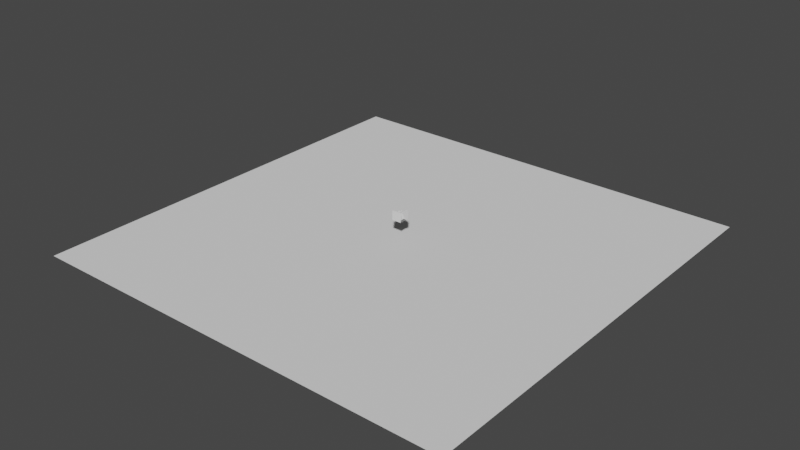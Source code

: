 # Source: fracture.blend  (saved by Blender 3.6.13; exported with 4.5.12 LTS)
import bpy
from mathutils import Matrix  # noqa: F401  (used for matrix-valued properties, if any)

bpy.ops.wm.read_factory_settings(use_empty=True)
scene = bpy.context.scene
scene.name = 'Scene'

# ---- collections
col_collection = bpy.data.collections.new('Collection'); scene.collection.children.link(col_collection)

# ---- world
world_world = bpy.data.worlds.new('World'); scene.world = world_world
world_world.use_nodes = True; world_world.node_tree.nodes.clear()
_N = world_world.node_tree.nodes; _L = world_world.node_tree.links
n0 = _N.new('ShaderNodeOutputWorld'); n0.name = 'World Output'; n0.location = (300, 300)
n1 = _N.new('ShaderNodeBackground'); n1.name = 'Background'; n1.location = (10, 300)
n1.inputs[0].default_value = (0.05088, 0.05088, 0.05088, 1.0)
_L.new(n1.outputs[0], n0.inputs[0])
n0.is_active_output = True
world_world.color = (0.05088, 0.05088, 0.05088)
world_world.use_sun_shadow = False
world_world.sun_shadow_jitter_overblur = 0.0

# ---- meshes
me_plane = bpy.data.meshes.new('Plane')
me_plane.from_pydata([(-1.0, -1.0, 0.0), (1.0, -1.0, 0.0), (-1.0, 1.0, 0.0), (1.0, 1.0, 0.0)], [], [(0, 1, 3, 2)])
_uv = me_plane.uv_layers.new(name='UVMap')
_uv.uv.foreach_set('vector', [0.0, 0.0, 1.0, 0.0, 1.0, 1.0, 0.0, 1.0])
me_plane.update()
me_cube_001 = bpy.data.meshes.new('Cube.001')
me_cube_001.from_pydata([(-1.0, -1.0, -1.0), (-1.0, -1.0, 1.0), (-1.0, 1.0, -1.0), (-1.0, 1.0, 1.0), (1.0, -1.0, -1.0), (1.0, -1.0, 1.0), (1.0, 1.0, -1.0), (1.0, 1.0, 1.0)], [], [(0, 1, 3, 2), (2, 3, 7, 6), (6, 7, 5, 4), (4, 5, 1, 0), (2, 6, 4, 0), (7, 3, 1, 5)])
_uv = me_cube_001.uv_layers.new(name='UVMap')
_uv.uv.foreach_set('vector', [0.375, 0.0, 0.625, 0.0, 0.625, 0.25, 0.375, 0.25, 0.375, 0.25, 0.625, 0.25, 0.625, 0.5, 0.375, 0.5, 0.375, 0.5, 0.625, 0.5, 0.625, 0.75, 0.375, 0.75, 0.375, 0.75, 0.625, 0.75, 0.625, 1.0, 0.375, 1.0, 0.125, 0.5, 0.375, 0.5, 0.375, 0.75, 0.125, 0.75, 0.625, 0.5, 0.875, 0.5, 0.875, 0.75, 0.625, 0.75])
me_cube_001.update()
me_cube_cell_022 = bpy.data.meshes.new('Cube_cell.022')
me_cube_cell_022.from_pydata([(-0.1694, -0.1223, 0.1193), (-0.04811, 0.1199, -0.1201), (0.03745, 0.08257, -0.09454), (0.1831, -0.06572, -0.0694), (-0.1694, -0.1223, -0.2171), (-0.1694, 0.144, 0.08478), (-0.1694, 0.1472, 0.05621), (-0.1694, 0.04156, -0.1831), (0.1526, -0.1223, -0.09319), (0.2126, -0.1129, 0.1193), (0.1887, -0.1223, -0.07915), (0.2137, -0.1223, 0.1193), (-0.1694, 0.14, 0.1193), (0.03092, 0.06043, 0.1193), (0.04565, 0.05451, 0.1193), (0.1526, -0.1223, -0.09319), (0.1887, -0.1223, -0.07915), (-0.1694, 0.144, 0.08478), (-0.1694, 0.1472, 0.05621), (-0.1694, 0.04156, -0.1831), (0.2126, -0.1129, 0.1193), (0.2137, -0.1223, 0.1193), (-0.1694, 0.14, 0.1193), (0.03092, 0.06043, 0.1193), (-0.1694, -0.1223, -0.2171), (0.04565, 0.05451, 0.1193)], [], [(3, 2, 25, 20), (17, 1, 18), (18, 1, 19), (3, 20, 21, 16), (1, 3, 16, 15), (23, 1, 17, 22), (2, 1, 23, 25), (2, 3, 1), (24, 0, 12, 5, 6, 7), (0, 24, 8, 10, 11), (14, 13, 12, 0, 11, 9), (19, 1, 15, 4)])
_k = set([(4, 15), (4, 19), (5, 6), (5, 12), (6, 7), (7, 24), (8, 10), (8, 24), (9, 11), (9, 14), (10, 11), (12, 13), (13, 14), (15, 16), (16, 21), (17, 18), (17, 22), (18, 19), (20, 21), (20, 25), (22, 23), (23, 25)])
me_cube_cell_022.attributes.new('sharp_edge', 'BOOLEAN', 'EDGE').data.foreach_set('value', [ (min(e.vertices), max(e.vertices)) in _k for e in me_cube_cell_022.edges])
_uv = me_cube_cell_022.uv_layers.new(name='UVMap')
_uv.uv.foreach_set('vector', [0.0, 0.0, 1.0, 0.0, 1.0, 0.809, 0.7895, 0.7895, 0.2923, 0.0, 1.0, 0.0, 1.0, 0.7064, 0.7064, 0.7064, 0.0, 0.0, 0.7064, 0.0, 0.0, 0.0, 0.7895, 0.0, 0.8805, 0.08451, 0.5331, 0.5331, 0.0, 0.0, 1.0, 0.0, 1.0, 0.5331, 0.8302, 0.8302, 0.1741, 0.0, 1.0, 0.0, 1.0, 0.7077, 0.9236, 0.7503, 0.0, 0.0, 1.0, 0.0, 1.0, 0.8259, 0.809, 0.809, 0.0, 0.0, 1.0, 0.0, 1.0, 1.0, 0.4394, 0.0, 0.625, 0.0, 0.625, 0.1447, 0.606, 0.1469, 0.5902, 0.1487, 0.4582, 0.0904, 0.625, 1.0, 0.4394, 1.0, 0.5078, 0.8224, 0.5155, 0.8024, 0.625, 0.7886, 0.7563, 0.6525, 0.7645, 0.6492, 0.875, 0.6053, 0.875, 0.75, 0.6636, 0.75, 0.6642, 0.7448, 0.7064, 0.7064, 0.0, 0.0, 0.8302, 0.0, 0.7244, 0.6024])
me_cube_cell_022.update()
me_cube_cell_023 = bpy.data.meshes.new('Cube_cell.023')
me_cube_cell_023.from_pydata([(-0.03981, 0.09765, -0.1415), (0.08081, -0.1125, 0.07213), (-0.03981, -0.0852, 0.2469), (-0.03981, -0.1903, 0.00903), (-0.03981, -0.09404, -0.07751), (0.01314, 0.04209, -0.1415), (-0.03981, -0.0227, -0.1415), (0.05923, 0.09765, -0.1406), (0.1255, 0.09765, -0.06686), (-0.03981, 0.09765, 0.1864), (-0.03981, 0.07199, 0.1951), (-0.03981, -0.1903, 0.00903), (-0.03981, -0.09404, -0.07751), (-0.03981, -0.0227, -0.1415), (0.01314, 0.04209, -0.1415), (0.1255, 0.09765, -0.06686), (-0.03981, 0.09765, 0.1864), (-0.03981, 0.07199, 0.1951), (-0.03981, -0.0852, 0.2469), (0.05923, 0.09765, -0.1406)], [], [(1, 18, 11), (13, 14, 12), (19, 1, 11, 12, 14), (1, 19, 15), (17, 1, 15, 16), (18, 1, 17), (4, 3, 2, 10, 9, 0, 6), (0, 9, 8, 7), (0, 7, 5, 6)])
_k = set([(2, 3), (2, 10), (3, 4), (4, 6), (5, 6), (5, 7), (7, 8), (8, 9), (9, 10), (11, 12), (11, 18), (12, 13), (13, 14), (14, 19), (15, 16), (15, 19), (16, 17), (17, 18)])
me_cube_cell_023.attributes.new('sharp_edge', 'BOOLEAN', 'EDGE').data.foreach_set('value', [ (min(e.vertices), max(e.vertices)) in _k for e in me_cube_cell_023.edges])
_uv = me_cube_cell_023.uv_layers.new(name='UVMap')
_uv.uv.foreach_set('vector', [0.0, 0.0, 0.7054, 0.0, 0.7071, 0.7071, 0.4787, 0.1321, 1.0, 0.2848, 1.0, 0.6527, 0.1916, 0.0, 1.0, 0.0, 1.0, 0.7071, 0.6527, 0.6527, 0.2848, 0.2848, 1.0, 1.0, 0.1916, 0.1916, 1.0, 0.1936, 1.0, 0.292, 1.0, 1.0, 0.1936, 0.1936, 0.9257, 0.1935, 1.0, 0.2946, 1.0, 1.0, 0.292, 0.292, 0.4103, 0.1442, 0.458, 0.09115, 0.5893, 0.1491, 0.5607, 0.2358, 0.5559, 0.25, 0.375, 0.25, 0.375, 0.1836, 0.375, 0.25, 0.5559, 0.25, 0.4162, 0.3412, 0.375, 0.3042, 0.125, 0.5, 0.1792, 0.5, 0.1542, 0.5307, 0.125, 0.5664])
me_cube_cell_023.update()
me_cube_cell_014 = bpy.data.meshes.new('Cube_cell.014')
me_cube_cell_014.from_pydata([(-0.122, 0.0943, 0.1465), (0.08473, -0.1516, -0.06756), (0.00066, -0.1148, -0.09215), (0.1561, 0.08856, 0.1465), (0.09281, -0.1804, 0.1465), (0.1574, 0.0943, 0.1465), (0.1306, 0.0943, -0.2303), (-0.122, -0.09119, 0.1137), (-0.122, -0.09512, 0.1465), (0.06078, 0.0943, -0.2312), (0.04517, 0.0943, -0.2312), (-0.122, -0.08765, 0.08526), (-0.122, -0.02802, 0.06492), (0.00404, 0.0943, -0.1686), (-0.122, 0.0943, 0.02428), (0.1561, 0.08856, 0.1465), (0.09281, -0.1804, 0.1465), (0.1574, 0.0943, 0.1465), (0.1306, 0.0943, -0.2303), (-0.122, -0.09512, 0.1465), (-0.122, -0.08765, 0.08526), (-0.122, -0.02802, 0.06492), (0.04517, 0.0943, -0.2312), (0.00404, 0.0943, -0.1686), (-0.122, 0.0943, 0.02428), (0.06078, 0.0943, -0.2312), (-0.122, -0.09119, 0.1137)], [], [(16, 1, 15), (17, 15, 1, 18), (19, 26, 1, 16), (1, 2, 22, 25), (1, 25, 18), (2, 1, 26, 20), (22, 2, 20, 21, 23), (23, 21, 24), (11, 7, 8, 0, 14, 12), (0, 5, 6, 9, 10, 13, 14), (4, 3, 5, 0, 8)])
_k = set([(3, 4), (3, 5), (4, 8), (5, 6), (6, 9), (7, 8), (7, 11), (9, 10), (10, 13), (11, 12), (12, 14), (13, 14), (15, 16), (15, 17), (16, 19), (17, 18), (18, 25), (19, 26), (20, 21), (20, 26), (21, 24), (22, 23), (22, 25), (23, 24)])
me_cube_cell_014.attributes.new('sharp_edge', 'BOOLEAN', 'EDGE').data.foreach_set('value', [ (min(e.vertices), max(e.vertices)) in _k for e in me_cube_cell_014.edges])
_uv = me_cube_cell_014.uv_layers.new(name='UVMap')
_uv.uv.foreach_set('vector', [0.1896, 0.0, 1.0, 0.0, 1.0, 0.8111, 0.8305, 0.8194, 0.8111, 0.8111, 0.0, 0.0, 0.8316, 0.0, 0.1902, 0.1201, 0.1949, 0.0, 1.0, 0.0, 1.0, 0.8104, 1.0, 1.0, 0.0, 0.0, 0.8061, 0.0, 1.0, 0.1698, 1.0, 1.0, 0.1698, 0.1698, 1.0, 0.1684, 1.0, 0.0, 1.0, 1.0, 0.1949, 0.1949, 0.2897, 0.0, 0.8061, 0.8061, 0.0, 0.0, 0.7103, 0.0, 1.0, 0.2196, 1.0, 0.7726, 0.7726, 0.7726, 0.2196, 0.2196, 0.7723, 0.2197, 0.5912, 0.1496, 0.6069, 0.1477, 0.625, 0.1455, 0.625, 0.25, 0.5575, 0.25, 0.58, 0.1825, 0.625, 0.25, 0.625, 0.4042, 0.4171, 0.3894, 0.4166, 0.3509, 0.4166, 0.3423, 0.4511, 0.3196, 0.5575, 0.25, 0.7565, 0.6515, 0.7216, 0.5032, 0.7208, 0.5, 0.875, 0.5, 0.875, 0.6045])
me_cube_cell_014.update()
me_cube_cell_017 = bpy.data.meshes.new('Cube_cell.017')
me_cube_cell_017.from_pydata([(-0.2458, -0.2544, -0.08874), (0.2074, -0.2544, -0.08874), (-0.1238, -0.01169, 0.1239), (-0.03907, -0.04819, 0.1485), (0.1079, -0.197, 0.1741), (0.05658, 0.1988, -0.03544), (0.0275, 0.1988, -0.02318), (-0.009873, 0.1988, -0.01506), (-0.07863, 0.1988, -0.01551), (0.007776, 0.1988, -0.01497), (0.1133, -0.2544, 0.1642), (0.188, -0.2544, 0.05065), (0.2074, -0.2544, 0.02105), (0.2074, -0.01427, 0.02496), (0.1051, 0.1988, -0.05607), (0.2074, 0.1063, -0.04555), (0.07644, -0.2544, 0.1501), (0.09729, 0.1988, -0.08874), (0.2074, 0.103, -0.06068), (0.1446, 0.1549, -0.08874), (0.2074, 0.09657, -0.08874), (-0.1691, 0.1694, -0.08874), (-0.145, 0.1988, -0.08874), (-0.1315, 0.1988, -0.07373), (-0.2458, 0.07535, -0.08874), (-0.2458, 0.04821, -0.06435), (-0.2458, -0.09087, 0.06034), (-0.2458, -0.1456, 0.04887), (0.002793, -0.2544, 0.1218), (-0.2458, -0.2544, 0.02595), (-0.009873, 0.1988, -0.01506), (-0.07863, 0.1988, -0.01551), (0.1133, -0.2544, 0.1642), (0.188, -0.2544, 0.05065), (0.2074, -0.2544, 0.02105), (0.2074, -0.01427, 0.02496), (0.05658, 0.1988, -0.03544), (0.1051, 0.1988, -0.05607), (0.07644, -0.2544, 0.1501), (0.09729, 0.1988, -0.08874), (0.2074, 0.1063, -0.04555), (0.2074, 0.103, -0.06068), (0.1446, 0.1549, -0.08874), (0.2074, 0.09657, -0.08874), (-0.1691, 0.1694, -0.08874), (-0.145, 0.1988, -0.08874), (-0.2458, 0.07535, -0.08874), (-0.2458, 0.04821, -0.06435), (-0.2458, -0.09087, 0.06034), (-0.2458, -0.1456, 0.04887), (-0.2458, -0.2544, 0.02595), (-0.1315, 0.1988, -0.07373), (0.002793, -0.2544, 0.1218), (0.0275, 0.1988, -0.02318), (0.007776, 0.1988, -0.01497)], [], [(4, 36, 53), (31, 2, 30), (2, 3, 54, 30), (54, 3, 4, 53), (32, 33, 4), (35, 4, 33, 34), (37, 36, 4, 35, 40), (3, 2, 4), (32, 4, 2, 38), (37, 40, 41, 42, 39), (42, 41, 43), (44, 51, 45), (47, 2, 31, 51, 44, 46), (47, 48, 2), (2, 48, 49, 52, 38), (49, 50, 52), (26, 25, 24, 0, 29, 27), (9, 6, 5, 14, 17, 22, 23, 8, 7), (18, 15, 13, 12, 1, 20), (29, 0, 1, 12, 11, 10, 16, 28), (22, 17, 19, 20, 1, 0, 24, 21)])
_k = set([(5, 6), (5, 14), (6, 9), (7, 8), (7, 9), (8, 23), (10, 11), (10, 16), (11, 12), (12, 13), (13, 15), (14, 17), (15, 18), (16, 28), (17, 19), (18, 20), (19, 20), (21, 22), (21, 24), (22, 23), (24, 25), (25, 26), (26, 27), (27, 29), (28, 29), (30, 31), (30, 54), (31, 51), (32, 33), (32, 38), (33, 34), (34, 35), (35, 40), (36, 37), (36, 53), (37, 39), (38, 52), (39, 42), (40, 41), (41, 43), (42, 43), (44, 45), (44, 46), (45, 51), (46, 47), (47, 48), (48, 49), (49, 50), (50, 52), (53, 54)])
me_cube_cell_017.attributes.new('sharp_edge', 'BOOLEAN', 'EDGE').data.foreach_set('value', [ (min(e.vertices), max(e.vertices)) in _k for e in me_cube_cell_017.edges])
_uv = me_cube_cell_017.uv_layers.new(name='UVMap')
_uv.uv.foreach_set('vector', [0.0, 0.0, 0.8886, 0.0, 0.8874, 0.8874, 0.1909, 0.0, 1.0, 0.0, 1.0, 0.8074, 0.0, 0.0, 1.0, 0.0, 1.0, 0.8311, 0.8074, 0.8074, 0.8311, 0.8311, 0.0, 0.0, 1.0, 0.0, 1.0, 0.8874, 0.4676, 0.4676, 1.0, 0.4657, 1.0, 1.0, 1.0, 0.3067, 1.0, 1.0, 0.4657, 0.4657, 0.3729, 0.335, 0.7271, 0.0, 1.0, 0.1114, 1.0, 1.0, 0.3067, 0.3067, 0.2187, 0.0, 0.0, 0.0, 1.0, 0.0, 1.0, 1.0, 1.0, 0.4676, 1.0, 1.0, 0.0, 0.0, 0.8279, 0.0, 0.7271, 0.7271, 0.2187, 0.2187, 0.2003, 0.0, 0.486, 0.0, 0.727, 0.3054, 0.486, 0.486, 0.2003, 0.2003, 0.4881, 0.2078, 0.5524, 0.0, 0.7189, 0.0, 0.7184, 0.1661, 0.2827, 0.0, 1.0, 0.0, 1.0, 0.8091, 0.7189, 0.7189, 0.5524, 0.5524, 0.2517, 0.09438, 0.2827, 0.2827, 1.0, 0.2922, 1.0, 1.0, 1.0, 1.0, 0.2922, 0.2922, 0.1216, 0.0, 0.7217, 0.0, 1.0, 0.1721, 0.1216, 0.1216, 0.7216, 0.1211, 0.7217, 0.7217, 0.4572, 0.09021, 0.3885, 0.1669, 0.375, 0.1819, 0.375, 0.0, 0.4383, 0.0, 0.4509, 0.06002, 0.4157, 0.3899, 0.4112, 0.4008, 0.4044, 0.4168, 0.393, 0.4435, 0.375, 0.4393, 0.375, 0.3056, 0.3833, 0.3131, 0.4154, 0.3422, 0.4156, 0.3801, 0.3905, 0.5529, 0.3988, 0.551, 0.4377, 0.6175, 0.4356, 0.75, 0.375, 0.75, 0.375, 0.5564, 0.4383, 1.0, 0.375, 1.0, 0.375, 0.75, 0.4356, 0.75, 0.4519, 0.7607, 0.5146, 0.8019, 0.5068, 0.8222, 0.4911, 0.8629, 0.1806, 0.5, 0.3143, 0.5, 0.3404, 0.5242, 0.375, 0.5564, 0.375, 0.75, 0.125, 0.75, 0.125, 0.5681, 0.1673, 0.5162])
me_cube_cell_017.update()
me_cube_cell_018 = bpy.data.meshes.new('Cube_cell.018')
me_cube_cell_018.from_pydata([(0.04119, -0.04946, 0.133), (-0.05771, 0.007356, -0.05559), (-0.05177, -0.04946, -0.06551), (0.04119, -0.04946, -0.2074), (0.04119, 0.1883, -0.2035), (-0.02824, -0.0399, 0.133), (-0.02704, -0.04946, 0.133), (0.04119, 0.04208, 0.133), (-0.05177, -0.04946, -0.06551), (0.04119, -0.04946, -0.2074), (-0.02704, -0.04946, 0.133), (-0.02824, -0.0399, 0.133), (0.04119, 0.04208, 0.133), (0.04119, 0.1883, -0.2035)], [], [(1, 8, 10, 11), (1, 13, 9, 8), (12, 0, 3, 4), (3, 0, 6, 2), (5, 6, 0, 12), (13, 1, 11, 7)])
_k = set([(2, 3), (2, 6), (3, 4), (4, 12), (5, 6), (5, 12), (7, 11), (7, 13), (8, 9), (8, 10), (9, 13), (10, 11)])
me_cube_cell_018.attributes.new('sharp_edge', 'BOOLEAN', 'EDGE').data.foreach_set('value', [ (min(e.vertices), max(e.vertices)) in _k for e in me_cube_cell_018.edges])
_uv = me_cube_cell_018.uv_layers.new(name='UVMap')
_uv.uv.foreach_set('vector', [1.0, 0.0, 1.0, 0.5324, 0.2033, 0.08588, 0.21, 0.0, 0.0, 0.0, 0.686, 0.0, 0.6655, 0.6264, 0.4676, 0.0, 0.625, 0.6995, 0.625, 0.75, 0.4372, 0.75, 0.4394, 0.6188, 0.4372, 0.75, 0.625, 0.75, 0.625, 0.7876, 0.5155, 0.8013, 0.6633, 0.7447, 0.6626, 0.75, 0.625, 0.75, 0.625, 0.6995, 1.0, 0.314, 1.0, 1.0, 0.21, 0.21, 0.8297, 0.2088])
me_cube_cell_018.update()
me_cube_cell_019 = bpy.data.meshes.new('Cube_cell.019')
me_cube_cell_019.from_pydata([(0.0335, 0.04073, -0.02232), (-0.02795, -0.002026, -0.02232), (0.0335, -0.05897, -0.02232), (0.0335, -0.05277, 0.005418), (-0.07385, 0.04073, -0.02232), (-0.06571, 0.04073, 0.01012), (0.0335, -0.04914, 0.02095), (0.0335, 0.04073, 0.05279), (0.0335, -0.05897, -0.02232), (0.0335, -0.05277, 0.005418), (-0.02795, -0.002026, -0.02232), (-0.07385, 0.04073, -0.02232), (-0.06571, 0.04073, 0.01012), (0.0335, -0.04914, 0.02095), (0.0335, 0.04073, 0.05279)], [], [(10, 8, 9), (12, 11, 10, 9, 13), (14, 12, 13), (0, 4, 5, 7), (6, 3, 2, 0, 7), (4, 0, 2, 1)])
_k = set([(1, 2), (1, 4), (2, 3), (3, 6), (4, 5), (5, 7), (6, 7), (8, 9), (8, 10), (9, 13), (10, 11), (11, 12), (12, 14), (13, 14)])
me_cube_cell_019.attributes.new('sharp_edge', 'BOOLEAN', 'EDGE').data.foreach_set('value', [ (min(e.vertices), max(e.vertices)) in _k for e in me_cube_cell_019.edges])
_uv = me_cube_cell_019.uv_layers.new(name='UVMap')
_uv.uv.foreach_set('vector', [1.0, 0.4885, 0.7243, 0.2134, 1.0, 0.2075, 0.7244, 0.0, 0.7249, 0.4216, 0.4885, 0.4885, 0.2075, 0.2075, 0.2274, 0.0, 0.7246, 0.2384, 0.7244, 0.7244, 0.2274, 0.2274, 0.375, 0.5, 0.375, 0.4408, 0.3929, 0.4453, 0.4164, 0.5, 0.3989, 0.5496, 0.3903, 0.5516, 0.375, 0.555, 0.375, 0.5, 0.4164, 0.5, 0.3158, 0.5, 0.375, 0.5, 0.375, 0.555, 0.3411, 0.5236])
me_cube_cell_019.update()
me_cube_cell_020 = bpy.data.meshes.new('Cube_cell.020')
me_cube_cell_020.from_pydata([(0.08251, 0.1742, 0.1976), (-0.1626, -0.07306, -0.01576), (-0.01752, -0.2205, 0.009262), (-0.1538, -0.1014, 0.1976), (-0.01436, -0.2416, 0.1976), (-0.09095, 0.1673, 0.1976), (-0.08932, 0.1742, 0.1976), (-0.1155, 0.1742, -0.1803), (0.08251, 0.07716, -0.2072), (-0.04224, 0.1742, -0.2112), (0.08251, -0.03765, -0.14), (0.01226, -0.2682, 0.1976), (0.03176, -0.2453, 0.1976), (0.08251, -0.09104, -0.01828), (0.08251, -0.1845, 0.1976), (0.08251, 0.08296, -0.2104), (-0.0178, 0.1742, -0.221), (0.08251, 0.09084, -0.208), (0.08251, 0.1742, -0.1782), (-0.1538, -0.1014, 0.1976), (-0.09095, 0.1673, 0.1976), (-0.08932, 0.1742, 0.1976), (0.08251, 0.07716, -0.2072), (0.08251, -0.03765, -0.14), (-0.1155, 0.1742, -0.1803), (-0.04224, 0.1742, -0.2112), (-0.01436, -0.2416, 0.1976), (0.01226, -0.2682, 0.1976), (0.03176, -0.2453, 0.1976), (0.08251, -0.09104, -0.01828), (0.08251, -0.1845, 0.1976), (0.08251, 0.08296, -0.2104), (-0.0178, 0.1742, -0.221), (0.08251, 0.09084, -0.208), (0.08251, 0.1742, -0.1782)], [], [(1, 26, 19), (20, 1, 19), (1, 20, 21, 24), (26, 1, 2, 27), (28, 27, 2, 10, 29), (30, 28, 29), (32, 31, 8, 9), (31, 32, 33), (32, 18, 33), (16, 25, 7, 6, 0, 34), (13, 23, 22, 15, 17, 34, 0, 14), (14, 0, 6, 5, 3, 4, 11, 12), (10, 2, 1, 24, 9, 8)])
_k = set([(3, 4), (3, 5), (4, 11), (5, 6), (6, 7), (7, 25), (8, 10), (8, 31), (9, 24), (9, 32), (10, 29), (11, 12), (12, 14), (13, 14), (13, 23), (15, 17), (15, 22), (16, 25), (16, 34), (17, 34), (18, 32), (18, 33), (19, 20), (19, 26), (20, 21), (21, 24), (22, 23), (26, 27), (27, 28), (28, 30), (29, 30), (31, 33)])
me_cube_cell_020.attributes.new('sharp_edge', 'BOOLEAN', 'EDGE').data.foreach_set('value', [ (min(e.vertices), max(e.vertices)) in _k for e in me_cube_cell_020.edges])
_uv = me_cube_cell_020.uv_layers.new(name='UVMap')
_uv.uv.foreach_set('vector', [0.0, 0.0, 0.8113, 0.0, 0.8089, 0.8089, 0.1908, 0.0, 1.0, 0.0, 1.0, 0.8089, 1.0, 1.0, 0.1908, 0.1908, 0.1808, 0.1675, 1.0, 0.1672, 1.0, 0.1887, 1.0, 1.0, 0.0, 0.0, 0.7915, 0.0, 1.0, 0.8905, 0.7915, 0.7915, 0.0, 0.0, 0.6942, 0.0, 1.0, 0.4139, 0.8902, 0.4371, 0.8905, 0.8905, 0.4139, 0.4139, 0.2768, 0.0, 0.7793, 0.0, 1.0, 0.1894, 1.0, 0.7256, 0.7793, 0.7793, 0.2851, 0.0, 0.7579, 0.0, 0.2851, 0.2851, 0.758, 0.2844, 0.7579, 0.7579, 0.3941, 0.4447, 0.3994, 0.4312, 0.4165, 0.3908, 0.625, 0.4052, 0.625, 0.5, 0.4177, 0.5, 0.5059, 0.6463, 0.4387, 0.6168, 0.4017, 0.5535, 0.3999, 0.5503, 0.4012, 0.546, 0.4177, 0.5, 0.625, 0.5, 0.625, 0.6978, 0.625, 0.6978, 0.625, 0.5, 0.7198, 0.5, 0.7207, 0.5038, 0.7554, 0.652, 0.6784, 0.7293, 0.6638, 0.744, 0.653, 0.7314, 0.3058, 0.0, 1.0, 0.0, 1.0, 1.0, 0.1672, 0.1672, 0.2744, 0.0, 0.8106, 0.0])
me_cube_cell_020.update()

# ---- objects
ob_plane = bpy.data.objects.new('Plane', me_plane)
ob_cube = bpy.data.objects.new('Cube', me_cube_001)
ob_cube_cell = bpy.data.objects.new('Cube_cell', me_cube_cell_022)
ob_cube_cell_001 = bpy.data.objects.new('Cube_cell.001', me_cube_cell_023)
ob_cube_cell_002 = bpy.data.objects.new('Cube_cell.002', me_cube_cell_014)
ob_cube_cell_003 = bpy.data.objects.new('Cube_cell.003', me_cube_cell_017)
ob_cube_cell_004 = bpy.data.objects.new('Cube_cell.004', me_cube_cell_018)
ob_cube_cell_005 = bpy.data.objects.new('Cube_cell.005', me_cube_cell_019)
ob_cube_cell_006 = bpy.data.objects.new('Cube_cell.006', me_cube_cell_020)

# ---- transforms, parenting, visibility, modifiers, constraints
ob_plane.location = (0.0, 0.0, 0.0)
ob_plane.scale = (10.13, 10.13, 10.13)
ob_cube.location = (0.0, 0.0, 1.251)
ob_cube.scale = (0.2266, 0.2266, 0.2266)
ob_cube_cell.location = (-0.02675, 0.06749, 1.227)
ob_cube_cell_001.location = (-0.1868, 0.1289, 1.166)
ob_cube_cell_002.location = (-0.0001904, -0.04905, 1.327)
ob_cube_cell_003.location = (0.0192, 0.02781, 1.113)
ob_cube_cell_004.location = (0.08646, -0.105, 1.389)
ob_cube_cell_005.location = (0.1931, 0.1859, 1.047)
ob_cube_cell_006.location = (0.2003, 0.0171, 1.263)

# ---- collection membership
col_collection.objects.link(ob_plane)
col_collection.objects.link(ob_cube)
col_collection.objects.link(ob_cube_cell)
col_collection.objects.link(ob_cube_cell_001)
col_collection.objects.link(ob_cube_cell_002)
col_collection.objects.link(ob_cube_cell_003)
col_collection.objects.link(ob_cube_cell_004)
col_collection.objects.link(ob_cube_cell_005)
col_collection.objects.link(ob_cube_cell_006)

# ---- scene / render settings (as saved in the file)
scene.frame_start = 1; scene.frame_end = 50; scene.frame_set(23)
scene.render.engine = 'BLENDER_EEVEE_NEXT'
scene.cycles.sampling_pattern = 'TABULATED_SOBOL'
scene.view_settings.view_transform = 'Filmic'
bpy.context.view_layer.update()

# ---- added for rendering (the .blend has no active camera and no usable light): camera, sun
cam_auto = bpy.data.cameras.new('AutoCamera')
cam_auto.lens = 50.0
cam_auto.sensor_width = 36.0
cam_auto.clip_end = 1000.0
ob_auto_camera = bpy.data.objects.new('AutoCamera', cam_auto)
scene.collection.objects.link(ob_auto_camera)
ob_auto_camera.location = (26.5399, -31.8478, 21.9976)
ob_auto_camera.rotation_euler = (1.09748, -7.21219e-08, 0.694738)
scene.camera = ob_auto_camera
light_auto_sun = bpy.data.lights.new('AutoSun', 'SUN')
light_auto_sun.energy = 3.0
light_auto_sun.angle = 0.0523599
ob_auto_sun = bpy.data.objects.new('AutoSun', light_auto_sun)
scene.collection.objects.link(ob_auto_sun)
ob_auto_sun.rotation_euler = (0.872665, 0.174533, 0.523599)
bpy.context.view_layer.update()
